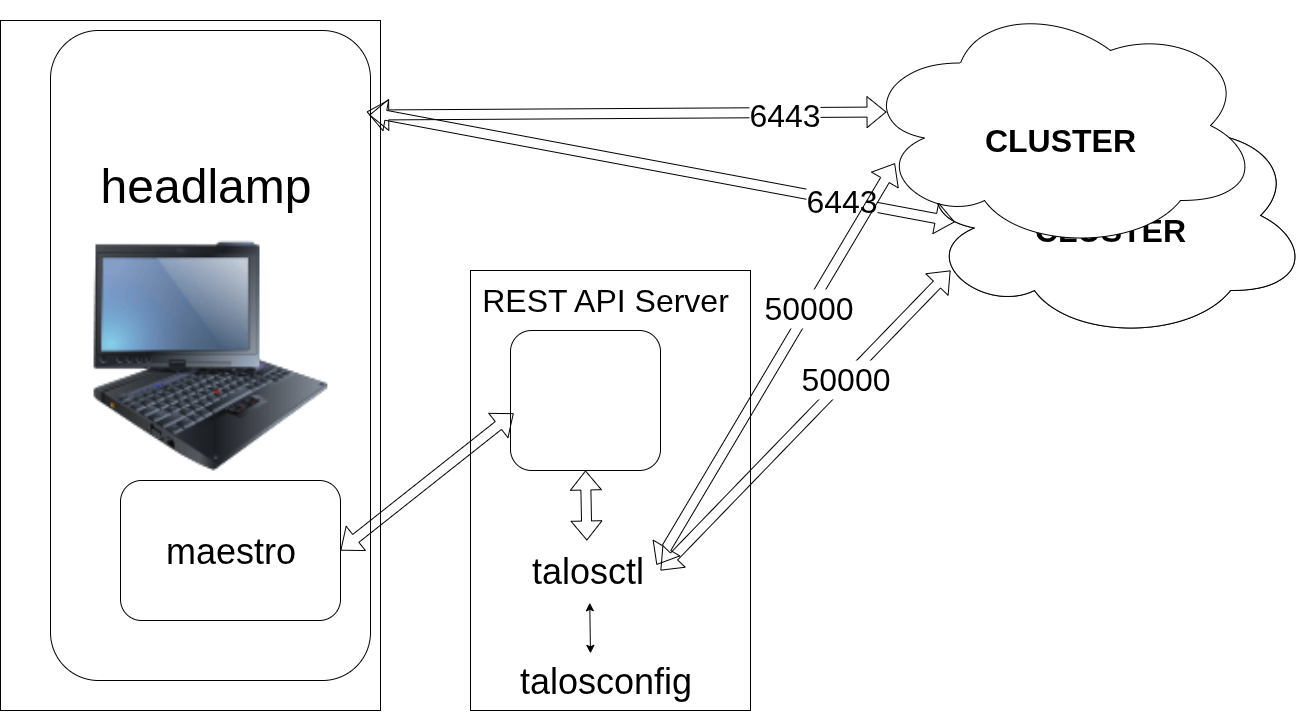

The diagram above was exported from draw.io. Its source (the exported page's mxGraphModel, read from the mxfile embedded in the PNG):
<mxGraphModel dx="2037" dy="1220" grid="1" gridSize="10" guides="1" tooltips="1" connect="1" arrows="1" fold="1" page="1" pageScale="1" pageWidth="827" pageHeight="1169" math="0" shadow="0">
  <root>
    <mxCell id="0" />
    <mxCell id="1" parent="0" />
    <mxCell id="MLqv7z3PhTETLXsyigPO-26" value="" style="ellipse;shape=cloud;whiteSpace=wrap;html=1;" vertex="1" parent="1">
      <mxGeometry x="970" y="160" width="400" height="250" as="geometry" />
    </mxCell>
    <mxCell id="MLqv7z3PhTETLXsyigPO-27" value="&lt;font style=&quot;font-size: 32px;&quot;&gt;&lt;b&gt;CLUSTER&lt;/b&gt;&lt;/font&gt;" style="text;html=1;align=center;verticalAlign=middle;whiteSpace=wrap;rounded=0;" vertex="1" parent="1">
      <mxGeometry x="1035" y="240" width="270" height="120" as="geometry" />
    </mxCell>
    <mxCell id="MLqv7z3PhTETLXsyigPO-28" value="" style="ellipse;shape=cloud;whiteSpace=wrap;html=1;" vertex="1" parent="1">
      <mxGeometry x="970" y="160" width="400" height="250" as="geometry" />
    </mxCell>
    <mxCell id="MLqv7z3PhTETLXsyigPO-29" value="&lt;font style=&quot;font-size: 32px;&quot;&gt;&lt;b&gt;CLUSTER&lt;/b&gt;&lt;/font&gt;" style="text;html=1;align=center;verticalAlign=middle;whiteSpace=wrap;rounded=0;" vertex="1" parent="1">
      <mxGeometry x="1035" y="240" width="270" height="120" as="geometry" />
    </mxCell>
    <mxCell id="MLqv7z3PhTETLXsyigPO-4" value="" style="rounded=1;whiteSpace=wrap;html=1;" vertex="1" parent="1">
      <mxGeometry x="110" y="100" width="320" height="650" as="geometry" />
    </mxCell>
    <mxCell id="MLqv7z3PhTETLXsyigPO-7" value="&lt;font style=&quot;font-size: 48px;&quot;&gt;headlamp&lt;/font&gt;" style="text;html=1;align=center;verticalAlign=middle;resizable=0;points=[];autosize=1;strokeColor=none;fillColor=none;" vertex="1" parent="1">
      <mxGeometry x="150" y="220" width="230" height="70" as="geometry" />
    </mxCell>
    <mxCell id="MLqv7z3PhTETLXsyigPO-8" value="" style="rounded=1;whiteSpace=wrap;html=1;" vertex="1" parent="1">
      <mxGeometry x="180" y="550" width="220" height="140" as="geometry" />
    </mxCell>
    <mxCell id="MLqv7z3PhTETLXsyigPO-9" value="&lt;font style=&quot;font-size: 36px;&quot;&gt;maestro&lt;/font&gt;" style="text;html=1;align=center;verticalAlign=middle;resizable=0;points=[];autosize=1;strokeColor=none;fillColor=none;" vertex="1" parent="1">
      <mxGeometry x="215" y="590" width="150" height="60" as="geometry" />
    </mxCell>
    <mxCell id="MLqv7z3PhTETLXsyigPO-10" value="" style="rounded=0;whiteSpace=wrap;html=1;" vertex="1" parent="1">
      <mxGeometry x="530" y="340" width="280" height="440" as="geometry" />
    </mxCell>
    <mxCell id="MLqv7z3PhTETLXsyigPO-11" value="&lt;font style=&quot;font-size: 32px;&quot;&gt;REST API Server&lt;/font&gt;" style="text;html=1;align=center;verticalAlign=middle;whiteSpace=wrap;rounded=0;" vertex="1" parent="1">
      <mxGeometry x="530" y="310" width="270" height="120" as="geometry" />
    </mxCell>
    <mxCell id="MLqv7z3PhTETLXsyigPO-13" value="" style="rounded=1;whiteSpace=wrap;html=1;fillColor=none;" vertex="1" parent="1">
      <mxGeometry x="570" y="400" width="150" height="140" as="geometry" />
    </mxCell>
    <mxCell id="MLqv7z3PhTETLXsyigPO-14" value="&lt;font style=&quot;font-size: 36px;&quot;&gt;talosconfig&lt;/font&gt;" style="text;html=1;align=center;verticalAlign=middle;resizable=0;points=[];autosize=1;strokeColor=none;fillColor=none;" vertex="1" parent="1">
      <mxGeometry x="565" y="720" width="200" height="60" as="geometry" />
    </mxCell>
    <mxCell id="MLqv7z3PhTETLXsyigPO-15" value="" style="endArrow=classic;startArrow=classic;html=1;rounded=0;exitX=0.425;exitY=0.048;exitDx=0;exitDy=0;exitPerimeter=0;entryX=0.516;entryY=1.038;entryDx=0;entryDy=0;entryPerimeter=0;" edge="1" parent="1" source="MLqv7z3PhTETLXsyigPO-14" target="MLqv7z3PhTETLXsyigPO-17">
      <mxGeometry width="50" height="50" relative="1" as="geometry">
        <mxPoint x="170" y="470" as="sourcePoint" />
        <mxPoint x="220" y="420" as="targetPoint" />
      </mxGeometry>
    </mxCell>
    <mxCell id="MLqv7z3PhTETLXsyigPO-17" value="&lt;font style=&quot;font-size: 36px;&quot;&gt;talosctl&lt;/font&gt;" style="text;html=1;align=center;verticalAlign=middle;resizable=0;points=[];autosize=1;strokeColor=none;fillColor=none;" vertex="1" parent="1">
      <mxGeometry x="577" y="610" width="140" height="60" as="geometry" />
    </mxCell>
    <mxCell id="MLqv7z3PhTETLXsyigPO-20" value="" style="shape=flexArrow;endArrow=classic;startArrow=classic;html=1;rounded=0;entryX=0.5;entryY=1;entryDx=0;entryDy=0;" edge="1" parent="1" source="MLqv7z3PhTETLXsyigPO-17" target="MLqv7z3PhTETLXsyigPO-13">
      <mxGeometry width="100" height="100" relative="1" as="geometry">
        <mxPoint x="660" y="600" as="sourcePoint" />
        <mxPoint x="760" y="500" as="targetPoint" />
      </mxGeometry>
    </mxCell>
    <mxCell id="MLqv7z3PhTETLXsyigPO-21" value="" style="shape=flexArrow;endArrow=classic;startArrow=classic;html=1;rounded=0;entryX=0.1;entryY=0.72;entryDx=0;entryDy=0;entryPerimeter=0;" edge="1" parent="1" target="MLqv7z3PhTETLXsyigPO-28">
      <mxGeometry width="100" height="100" relative="1" as="geometry">
        <mxPoint x="720" y="640" as="sourcePoint" />
        <mxPoint x="840" y="600" as="targetPoint" />
      </mxGeometry>
    </mxCell>
    <mxCell id="MLqv7z3PhTETLXsyigPO-48" value="&lt;font style=&quot;font-size: 32px;&quot;&gt;50000&lt;/font&gt;" style="edgeLabel;html=1;align=center;verticalAlign=middle;resizable=0;points=[];" vertex="1" connectable="0" parent="MLqv7z3PhTETLXsyigPO-21">
      <mxGeometry x="0.2769" y="1" relative="1" as="geometry">
        <mxPoint as="offset" />
      </mxGeometry>
    </mxCell>
    <mxCell id="MLqv7z3PhTETLXsyigPO-22" value="" style="ellipse;shape=cloud;whiteSpace=wrap;html=1;" vertex="1" parent="1">
      <mxGeometry x="920" y="70" width="400" height="250" as="geometry" />
    </mxCell>
    <mxCell id="MLqv7z3PhTETLXsyigPO-23" value="&lt;font style=&quot;font-size: 32px;&quot;&gt;&lt;b&gt;CLUSTER&lt;/b&gt;&lt;/font&gt;" style="text;html=1;align=center;verticalAlign=middle;whiteSpace=wrap;rounded=0;" vertex="1" parent="1">
      <mxGeometry x="985" y="150" width="270" height="120" as="geometry" />
    </mxCell>
    <mxCell id="MLqv7z3PhTETLXsyigPO-34" value="" style="shape=flexArrow;endArrow=classic;startArrow=classic;html=1;rounded=0;entryX=0.065;entryY=0.446;entryDx=0;entryDy=0;entryPerimeter=0;exitX=0.996;exitY=0.13;exitDx=0;exitDy=0;exitPerimeter=0;" edge="1" parent="1" source="MLqv7z3PhTETLXsyigPO-4" target="MLqv7z3PhTETLXsyigPO-22">
      <mxGeometry width="100" height="100" relative="1" as="geometry">
        <mxPoint x="740" y="700" as="sourcePoint" />
        <mxPoint x="840" y="600" as="targetPoint" />
      </mxGeometry>
    </mxCell>
    <mxCell id="MLqv7z3PhTETLXsyigPO-47" value="&lt;font style=&quot;font-size: 32px;&quot;&gt;6443&lt;/font&gt;" style="edgeLabel;html=1;align=center;verticalAlign=middle;resizable=0;points=[];" vertex="1" connectable="0" parent="MLqv7z3PhTETLXsyigPO-34">
      <mxGeometry x="0.6023" y="-2" relative="1" as="geometry">
        <mxPoint as="offset" />
      </mxGeometry>
    </mxCell>
    <mxCell id="MLqv7z3PhTETLXsyigPO-35" value="" style="shape=flexArrow;endArrow=classic;startArrow=classic;html=1;rounded=0;entryX=0.111;entryY=0.526;entryDx=0;entryDy=0;entryPerimeter=0;exitX=0.988;exitY=0.125;exitDx=0;exitDy=0;exitPerimeter=0;" edge="1" parent="1" source="MLqv7z3PhTETLXsyigPO-4" target="MLqv7z3PhTETLXsyigPO-28">
      <mxGeometry width="100" height="100" relative="1" as="geometry">
        <mxPoint x="690" y="194" as="sourcePoint" />
        <mxPoint x="1207" y="190" as="targetPoint" />
      </mxGeometry>
    </mxCell>
    <mxCell id="MLqv7z3PhTETLXsyigPO-46" value="&lt;font style=&quot;font-size: 32px;&quot;&gt;6443&lt;/font&gt;" style="edgeLabel;html=1;align=center;verticalAlign=middle;resizable=0;points=[];" vertex="1" connectable="0" parent="MLqv7z3PhTETLXsyigPO-35">
      <mxGeometry x="0.3993" y="-2" relative="1" as="geometry">
        <mxPoint x="63" y="10" as="offset" />
      </mxGeometry>
    </mxCell>
    <mxCell id="MLqv7z3PhTETLXsyigPO-49" value="" style="shape=flexArrow;endArrow=classic;startArrow=classic;html=1;rounded=0;entryX=0.086;entryY=0.651;entryDx=0;entryDy=0;entryPerimeter=0;exitX=0.993;exitY=0.405;exitDx=0;exitDy=0;exitPerimeter=0;" edge="1" parent="1" source="MLqv7z3PhTETLXsyigPO-17" target="MLqv7z3PhTETLXsyigPO-22">
      <mxGeometry width="100" height="100" relative="1" as="geometry">
        <mxPoint x="720" y="470" as="sourcePoint" />
        <mxPoint x="1130" y="410" as="targetPoint" />
      </mxGeometry>
    </mxCell>
    <mxCell id="MLqv7z3PhTETLXsyigPO-50" value="&lt;font style=&quot;font-size: 32px;&quot;&gt;50000&lt;/font&gt;" style="edgeLabel;html=1;align=center;verticalAlign=middle;resizable=0;points=[];" vertex="1" connectable="0" parent="MLqv7z3PhTETLXsyigPO-49">
      <mxGeometry x="0.2769" y="1" relative="1" as="geometry">
        <mxPoint as="offset" />
      </mxGeometry>
    </mxCell>
    <mxCell id="MLqv7z3PhTETLXsyigPO-51" value="" style="shape=flexArrow;endArrow=classic;startArrow=classic;html=1;rounded=0;exitX=1;exitY=0.5;exitDx=0;exitDy=0;entryX=0.021;entryY=0.592;entryDx=0;entryDy=0;entryPerimeter=0;" edge="1" parent="1" source="MLqv7z3PhTETLXsyigPO-8" target="MLqv7z3PhTETLXsyigPO-13">
      <mxGeometry width="100" height="100" relative="1" as="geometry">
        <mxPoint x="740" y="660" as="sourcePoint" />
        <mxPoint x="840" y="560" as="targetPoint" />
      </mxGeometry>
    </mxCell>
    <mxCell id="MLqv7z3PhTETLXsyigPO-2" value="" style="rounded=0;whiteSpace=wrap;html=1;fillColor=none;" vertex="1" parent="1">
      <mxGeometry x="60" y="90" width="380" height="690" as="geometry" />
    </mxCell>
    <mxCell id="MLqv7z3PhTETLXsyigPO-1" value="" style="image;html=1;image=img/lib/clip_art/computers/IBM_Tablet_128x128.png" vertex="1" parent="1">
      <mxGeometry x="110" y="310" width="320" height="230" as="geometry" />
    </mxCell>
  </root>
</mxGraphModel>